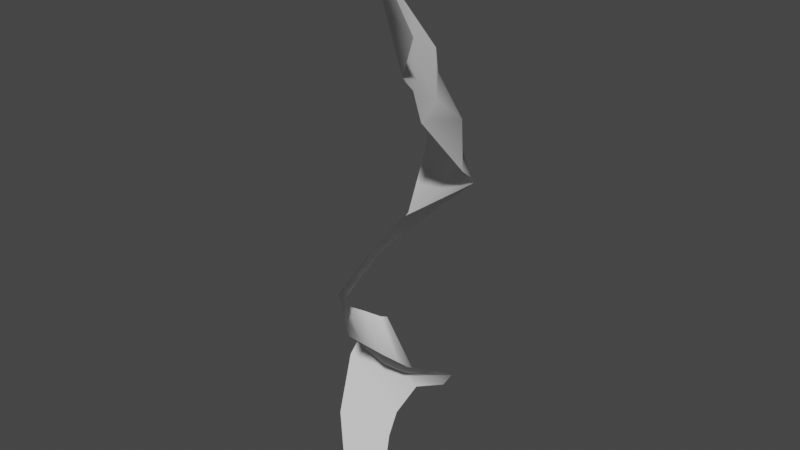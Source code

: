 # Source: LightningStrikePlane.blend  (saved by Blender 2.92.15; exported with 4.5.12 LTS)
import bpy
from mathutils import Matrix  # noqa: F401  (used for matrix-valued properties, if any)

bpy.ops.wm.read_factory_settings(use_empty=True)
scene = bpy.context.scene
scene.name = 'Scene'

# ---- collections
col_collection = bpy.data.collections.new('Collection'); scene.collection.children.link(col_collection)

# ---- world
world_world = bpy.data.worlds.new('World'); scene.world = world_world
world_world.use_nodes = True; world_world.node_tree.nodes.clear()
_N = world_world.node_tree.nodes; _L = world_world.node_tree.links
n0 = _N.new('ShaderNodeOutputWorld'); n0.name = 'World Output'; n0.location = (300, 300)
n1 = _N.new('ShaderNodeBackground'); n1.name = 'Background'; n1.location = (10, 300)
n1.inputs[0].default_value = (0.05088, 0.05088, 0.05088, 1.0)
_L.new(n1.outputs[0], n0.inputs[0])
n0.is_active_output = True
world_world.color = (0.05088, 0.05088, 0.05088)
world_world.use_sun_shadow = False
world_world.sun_shadow_jitter_overblur = 0.0

# ---- meshes
me_lightningstrikeplane = bpy.data.meshes.new('LightningStrikePlane')
me_lightningstrikeplane.from_pydata([(0.001345, -0.01927, -0.2354), (0.001374, -0.01824, 0.242), (0.1226, 0.05193, -0.1974), (0.03329, -0.01415, 0.2454), (0.2555, 0.0873, -0.1552), (0.0946, -0.01503, 0.3109), (0.4536, 0.138, -0.1175), (0.3408, 0.04061, 0.4157), (0.7118, 0.2046, -0.1051), (0.7576, 0.1354, 0.5358), (0.9951, 0.2833, -0.145), (1.394, 0.3511, 0.5617), (1.329, 0.4091, -0.3078), (1.854, 0.4964, 0.4026), (1.488, 0.4383, -0.6375), (1.972, 0.4583, 0.1504), (1.759, 0.3101, -0.8354), (2.015, 0.4254, 0.1029), (1.911, 0.0786, -0.7846), (2.031, 0.3667, 0.1413), (1.991, -0.1195, -0.6266), (2.105, 0.2523, 0.2582), (2.148, -0.2923, -0.4795), (2.183, 0.119, 0.3748), (2.478, -0.6336, -0.3329), (2.249, 0.07709, 0.415), (2.923, -0.6663, -0.2558), (2.277, 0.05367, 0.3662), (3.162, -0.2454, -0.2568), (2.341, 0.1562, 0.3759), (3.412, 0.1651, -0.324), (2.565, 0.4866, 0.3725), (3.556, 0.7265, -0.5542), (2.927, 1.03, 0.3172), (3.597, 0.8745, -0.6186), (3.459, 1.393, 0.4014), (3.699, 0.7884, -0.6505), (3.99, 1.624, 0.4638), (3.803, 0.6619, -0.6444), (4.286, 1.647, 0.4304), (4.498, 0.01771, -0.6524), (4.528, 1.681, 0.4895), (4.791, -0.02123, -0.5927), (4.889, 1.543, 0.6926), (4.857, -0.05448, -0.546), (5.406, 1.214, 0.8281), (4.916, -0.0961, -0.5356), (6.015, 0.6874, 0.6611), (5.346, -0.2149, -0.7496), (6.176, 0.3464, 0.4154), (0.001359, -0.01876, 0.003308), (0.07795, 0.01889, 0.02403), (0.1751, 0.03614, 0.07783), (0.3972, 0.0893, 0.1491), (0.7347, 0.17, 0.2153), (1.194, 0.3207, 0.2088), (1.5, 0.4361, 0.05179), (1.457, 0.4072, -0.244), (1.563, 0.3141, -0.3653), (1.64, 0.173, -0.318), (1.76, 0.02766, -0.1758), (1.969, -0.1042, -0.04075), (2.305, -0.227, 0.04945), (2.61, -0.2257, 0.05858), (2.699, -0.007048, 0.06366), (2.936, 0.3623, 0.03671), (3.205, 0.848, -0.1935), (3.513, 1.265, -0.2162), (3.805, 1.32, -0.1013), (4.052, 1.219, -0.211), (4.322, 0.9211, -0.1201), (4.677, 0.9407, 0.1887), (4.993, 0.7448, 0.2737), (5.292, 0.3976, 0.08388), (5.794, 0.05565, -0.1757)], [], [(50, 51, 2, 0), (51, 52, 4, 2), (52, 53, 6, 4), (53, 54, 8, 6), (54, 55, 10, 8), (55, 56, 12, 10), (56, 57, 14, 12), (57, 58, 16, 14), (58, 59, 18, 16), (59, 60, 20, 18), (60, 61, 22, 20), (61, 62, 24, 22), (62, 63, 26, 24), (63, 64, 28, 26), (64, 65, 30, 28), (65, 66, 32, 30), (66, 67, 34, 32), (67, 68, 36, 34), (68, 69, 38, 36), (69, 70, 40, 38), (70, 71, 42, 40), (71, 72, 44, 42), (72, 73, 46, 44), (73, 74, 48, 46), (47, 49, 74, 73), (45, 47, 73, 72), (43, 45, 72, 71), (41, 43, 71, 70), (39, 41, 70, 69), (37, 39, 69, 68), (35, 37, 68, 67), (33, 35, 67, 66), (31, 33, 66, 65), (29, 31, 65, 64), (27, 29, 64, 63), (25, 27, 63, 62), (23, 25, 62, 61), (21, 23, 61, 60), (19, 21, 60, 59), (17, 19, 59, 58), (15, 17, 58, 57), (13, 15, 57, 56), (11, 13, 56, 55), (9, 11, 55, 54), (7, 9, 54, 53), (5, 7, 53, 52), (3, 5, 52, 51), (1, 3, 51, 50)])
me_lightningstrikeplane.polygons.foreach_set('use_smooth', [True] * 48)
_uv = me_lightningstrikeplane.uv_layers.new(name='UVMap')
_uv.uv.foreach_set('vector', [1.0, 0.5, 0.9583, 0.5, 0.9583, 1.0, 1.0, 1.0, 0.9583, 0.5, 0.9167, 0.5, 0.9167, 1.0, 0.9583, 1.0, 0.9167, 0.5, 0.875, 0.5, 0.875, 1.0, 0.9167, 1.0, 0.875, 0.5, 0.8333, 0.5, 0.8333, 1.0, 0.875, 1.0, 0.8333, 0.5, 0.7917, 0.5, 0.7917, 1.0, 0.8333, 1.0, 0.7917, 0.5, 0.75, 0.5, 0.75, 1.0, 0.7917, 1.0, 0.75, 0.5, 0.7083, 0.5, 0.7083, 1.0, 0.75, 1.0, 0.7083, 0.5, 0.6667, 0.5, 0.6667, 1.0, 0.7083, 1.0, 0.6667, 0.5, 0.625, 0.5, 0.625, 1.0, 0.6667, 1.0, 0.625, 0.5, 0.5833, 0.5, 0.5833, 1.0, 0.625, 1.0, 0.5833, 0.5, 0.5417, 0.5, 0.5417, 1.0, 0.5833, 1.0, 0.5417, 0.5, 0.5, 0.5, 0.5, 1.0, 0.5417, 1.0, 0.5, 0.5, 0.4583, 0.5, 0.4583, 1.0, 0.5, 1.0, 0.4583, 0.5, 0.4167, 0.5, 0.4167, 1.0, 0.4583, 1.0, 0.4167, 0.5, 0.375, 0.5, 0.375, 1.0, 0.4167, 1.0, 0.375, 0.5, 0.3333, 0.5, 0.3333, 1.0, 0.375, 1.0, 0.3333, 0.5, 0.2917, 0.5, 0.2917, 1.0, 0.3333, 1.0, 0.2917, 0.5, 0.25, 0.5, 0.25, 1.0, 0.2917, 1.0, 0.25, 0.5, 0.2083, 0.5, 0.2083, 1.0, 0.25, 1.0, 0.2083, 0.5, 0.1667, 0.5, 0.1667, 1.0, 0.2083, 1.0, 0.1667, 0.5, 0.125, 0.5, 0.125, 1.0, 0.1667, 1.0, 0.125, 0.5, 0.08333, 0.5, 0.08333, 1.0, 0.125, 1.0, 0.08333, 0.5, 0.04167, 0.5, 0.04167, 1.0, 0.08333, 1.0, 0.04167, 0.5, 5.96e-08, 0.5, 1.192e-07, 1.0, 0.04167, 1.0, 0.04167, 5.96e-08, 0.0, 1.192e-07, 5.96e-08, 0.5, 0.04167, 0.5, 0.08333, 5.96e-08, 0.04167, 5.96e-08, 0.04167, 0.5, 0.08333, 0.5, 0.125, 5.96e-08, 0.08333, 5.96e-08, 0.08333, 0.5, 0.125, 0.5, 0.1667, 5.96e-08, 0.125, 5.96e-08, 0.125, 0.5, 0.1667, 0.5, 0.2083, 0.0, 0.1667, 5.96e-08, 0.1667, 0.5, 0.2083, 0.5, 0.25, 0.0, 0.2083, 0.0, 0.2083, 0.5, 0.25, 0.5, 0.2917, 0.0, 0.25, 0.0, 0.25, 0.5, 0.2917, 0.5, 0.3333, 0.0, 0.2917, 0.0, 0.2917, 0.5, 0.3333, 0.5, 0.375, 0.0, 0.3333, 0.0, 0.3333, 0.5, 0.375, 0.5, 0.4167, 0.0, 0.375, 0.0, 0.375, 0.5, 0.4167, 0.5, 0.4583, 0.0, 0.4167, 0.0, 0.4167, 0.5, 0.4583, 0.5, 0.5, 0.0, 0.4583, 0.0, 0.4583, 0.5, 0.5, 0.5, 0.5417, 0.0, 0.5, 0.0, 0.5, 0.5, 0.5417, 0.5, 0.5833, 0.0, 0.5417, 0.0, 0.5417, 0.5, 0.5833, 0.5, 0.625, 0.0, 0.5833, 0.0, 0.5833, 0.5, 0.625, 0.5, 0.6667, 0.0, 0.625, 0.0, 0.625, 0.5, 0.6667, 0.5, 0.7083, 0.0, 0.6667, 0.0, 0.6667, 0.5, 0.7083, 0.5, 0.75, 0.0, 0.7083, 0.0, 0.7083, 0.5, 0.75, 0.5, 0.7917, 0.0, 0.75, 0.0, 0.75, 0.5, 0.7917, 0.5, 0.8333, 0.0, 0.7917, 0.0, 0.7917, 0.5, 0.8333, 0.5, 0.875, 0.0, 0.8333, 0.0, 0.8333, 0.5, 0.875, 0.5, 0.9167, 0.0, 0.875, 0.0, 0.875, 0.5, 0.9167, 0.5, 0.9583, 0.0, 0.9167, 0.0, 0.9167, 0.5, 0.9583, 0.5, 1.0, 0.0, 0.9583, 0.0, 0.9583, 0.5, 1.0, 0.5])
me_lightningstrikeplane.use_remesh_fix_poles = True
me_lightningstrikeplane.use_remesh_preserve_attributes = False
me_lightningstrikeplane.use_mirror_vertex_groups = False
me_lightningstrikeplane.update()

# ---- objects
ob_lightningstrikeplane = bpy.data.objects.new('LightningStrikePlane', me_lightningstrikeplane)

# ---- transforms, parenting, visibility, modifiers, constraints
ob_lightningstrikeplane.location = (0.0, 0.0, 0.0)
ob_lightningstrikeplane.rotation_euler = (-0.0, -1.571, 0.0)
ob_lightningstrikeplane.lineart.crease_threshold = 0.0

# ---- collection membership
col_collection.objects.link(ob_lightningstrikeplane)

# ---- scene / render settings (as saved in the file)
scene.frame_start = 1; scene.frame_end = 250; scene.frame_set(129)
scene.render.engine = 'BLENDER_EEVEE_NEXT'
scene.cycles.use_denoising = False
scene.cycles.samples = 128
scene.cycles.sampling_pattern = 'TABULATED_SOBOL'
scene.cycles.use_adaptive_sampling = False
scene.cycles.use_light_tree = False
scene.view_settings.view_transform = 'Filmic'
bpy.context.view_layer.update()

# ---- added for rendering (the .blend has no active camera and no usable light): camera, sun
cam_auto = bpy.data.cameras.new('AutoCamera')
cam_auto.lens = 50.0
cam_auto.sensor_width = 36.0
cam_auto.clip_end = 1000.0
ob_auto_camera = bpy.data.objects.new('AutoCamera', cam_auto)
scene.collection.objects.link(ob_auto_camera)
ob_auto_camera.location = (6.30612, -7.05575, 8.13061)
ob_auto_camera.rotation_euler = (1.09748, -7.21219e-08, 0.694738)
scene.camera = ob_auto_camera
light_auto_sun = bpy.data.lights.new('AutoSun', 'SUN')
light_auto_sun.energy = 3.0
light_auto_sun.angle = 0.0523599
ob_auto_sun = bpy.data.objects.new('AutoSun', light_auto_sun)
scene.collection.objects.link(ob_auto_sun)
ob_auto_sun.rotation_euler = (0.872665, 0.174533, 0.523599)
bpy.context.view_layer.update()
